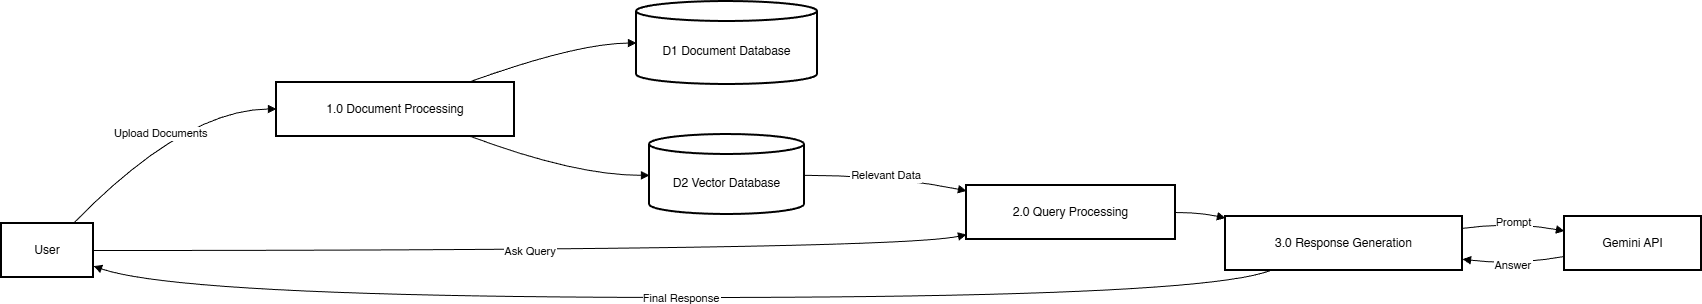

The diagram above was exported from draw.io. Its source (the exported page's mxGraphModel, read from the mxfile embedded in the PNG):
<mxGraphModel dx="1426" dy="749" grid="1" gridSize="10" guides="1" tooltips="1" connect="1" arrows="1" fold="1" page="1" pageScale="1" pageWidth="1100" pageHeight="900" math="0" shadow="0">
  <root>
    <mxCell id="0" />
    <mxCell id="1" parent="0" />
    <mxCell id="HiICGn6Ga8mzvG4ZgWVg-1" parent="1" style="whiteSpace=wrap;strokeWidth=2;" value="User" vertex="1">
      <mxGeometry height="54" width="92" x="20" y="1002" as="geometry" />
    </mxCell>
    <mxCell id="HiICGn6Ga8mzvG4ZgWVg-2" parent="1" style="whiteSpace=wrap;strokeWidth=2;" value="1.0 Document Processing" vertex="1">
      <mxGeometry height="54" width="238" x="295" y="861" as="geometry" />
    </mxCell>
    <mxCell id="HiICGn6Ga8mzvG4ZgWVg-3" parent="1" style="shape=cylinder3;boundedLbl=1;backgroundOutline=1;size=10;strokeWidth=2;whiteSpace=wrap;" value="D1 Document Database" vertex="1">
      <mxGeometry height="83" width="181" x="655" y="780" as="geometry" />
    </mxCell>
    <mxCell id="HiICGn6Ga8mzvG4ZgWVg-4" parent="1" style="shape=cylinder3;boundedLbl=1;backgroundOutline=1;size=10;strokeWidth=2;whiteSpace=wrap;" value="D2 Vector Database" vertex="1">
      <mxGeometry height="80" width="155" x="668" y="913" as="geometry" />
    </mxCell>
    <mxCell id="HiICGn6Ga8mzvG4ZgWVg-5" parent="1" style="whiteSpace=wrap;strokeWidth=2;" value="2.0 Query Processing" vertex="1">
      <mxGeometry height="54" width="209" x="985" y="964" as="geometry" />
    </mxCell>
    <mxCell id="HiICGn6Ga8mzvG4ZgWVg-6" parent="1" style="whiteSpace=wrap;strokeWidth=2;" value="3.0 Response Generation" vertex="1">
      <mxGeometry height="54" width="237" x="1244" y="995" as="geometry" />
    </mxCell>
    <mxCell id="HiICGn6Ga8mzvG4ZgWVg-7" parent="1" style="whiteSpace=wrap;strokeWidth=2;" value="Gemini API" vertex="1">
      <mxGeometry height="54" width="137" x="1583" y="995" as="geometry" />
    </mxCell>
    <mxCell id="HiICGn6Ga8mzvG4ZgWVg-8" edge="1" parent="1" source="HiICGn6Ga8mzvG4ZgWVg-1" style="curved=1;startArrow=none;endArrow=block;exitX=0.78;exitY=0;entryX=0;entryY=0.49;rounded=0;" target="HiICGn6Ga8mzvG4ZgWVg-2" value="Upload Documents">
      <mxGeometry relative="1" as="geometry">
        <Array as="points">
          <mxPoint x="203" y="888" />
        </Array>
      </mxGeometry>
    </mxCell>
    <mxCell id="HiICGn6Ga8mzvG4ZgWVg-9" edge="1" parent="1" source="HiICGn6Ga8mzvG4ZgWVg-2" style="curved=1;startArrow=none;endArrow=block;exitX=0.81;exitY=-0.01;entryX=0;entryY=0.5;rounded=0;" target="HiICGn6Ga8mzvG4ZgWVg-3" value="">
      <mxGeometry relative="1" as="geometry">
        <Array as="points">
          <mxPoint x="594" y="822" />
        </Array>
      </mxGeometry>
    </mxCell>
    <mxCell id="HiICGn6Ga8mzvG4ZgWVg-10" edge="1" parent="1" source="HiICGn6Ga8mzvG4ZgWVg-2" style="curved=1;startArrow=none;endArrow=block;exitX=0.81;exitY=0.99;entryX=0;entryY=0.51;rounded=0;" target="HiICGn6Ga8mzvG4ZgWVg-4" value="">
      <mxGeometry relative="1" as="geometry">
        <Array as="points">
          <mxPoint x="594" y="954" />
        </Array>
      </mxGeometry>
    </mxCell>
    <mxCell id="HiICGn6Ga8mzvG4ZgWVg-11" edge="1" parent="1" source="HiICGn6Ga8mzvG4ZgWVg-1" style="curved=1;startArrow=none;endArrow=block;exitX=1;exitY=0.5;entryX=0;entryY=0.91;rounded=0;" target="HiICGn6Ga8mzvG4ZgWVg-5" value="Ask Query">
      <mxGeometry relative="1" as="geometry">
        <Array as="points">
          <mxPoint x="910" y="1029" />
        </Array>
      </mxGeometry>
    </mxCell>
    <mxCell id="HiICGn6Ga8mzvG4ZgWVg-12" edge="1" parent="1" source="HiICGn6Ga8mzvG4ZgWVg-4" style="curved=1;startArrow=none;endArrow=block;exitX=1;exitY=0.51;entryX=0;entryY=0.1;rounded=0;" target="HiICGn6Ga8mzvG4ZgWVg-5" value="Relevant Data">
      <mxGeometry relative="1" as="geometry">
        <Array as="points">
          <mxPoint x="910" y="954" />
        </Array>
      </mxGeometry>
    </mxCell>
    <mxCell id="HiICGn6Ga8mzvG4ZgWVg-13" edge="1" parent="1" source="HiICGn6Ga8mzvG4ZgWVg-5" style="curved=1;startArrow=none;endArrow=block;exitX=1;exitY=0.5;entryX=0;entryY=0.03;rounded=0;" target="HiICGn6Ga8mzvG4ZgWVg-6" value="">
      <mxGeometry relative="1" as="geometry">
        <Array as="points">
          <mxPoint x="1219" y="991" />
        </Array>
      </mxGeometry>
    </mxCell>
    <mxCell id="HiICGn6Ga8mzvG4ZgWVg-14" edge="1" parent="1" source="HiICGn6Ga8mzvG4ZgWVg-6" style="curved=1;startArrow=none;endArrow=block;exitX=1;exitY=0.22;entryX=0;entryY=0.27;rounded=0;" target="HiICGn6Ga8mzvG4ZgWVg-7" value="Prompt">
      <mxGeometry relative="1" as="geometry">
        <Array as="points">
          <mxPoint x="1532" y="1000" />
        </Array>
      </mxGeometry>
    </mxCell>
    <mxCell id="HiICGn6Ga8mzvG4ZgWVg-15" edge="1" parent="1" source="HiICGn6Ga8mzvG4ZgWVg-7" style="curved=1;startArrow=none;endArrow=block;exitX=0;exitY=0.74;entryX=1;entryY=0.79;rounded=0;" target="HiICGn6Ga8mzvG4ZgWVg-6" value="Answer">
      <mxGeometry relative="1" as="geometry">
        <Array as="points">
          <mxPoint x="1532" y="1044" />
        </Array>
      </mxGeometry>
    </mxCell>
    <mxCell id="HiICGn6Ga8mzvG4ZgWVg-16" edge="1" parent="1" source="HiICGn6Ga8mzvG4ZgWVg-6" style="curved=1;startArrow=none;endArrow=block;exitX=0.19;exitY=1;entryX=1;entryY=0.79;rounded=0;" target="HiICGn6Ga8mzvG4ZgWVg-1" value="Final Response">
      <mxGeometry relative="1" as="geometry">
        <Array as="points">
          <mxPoint x="1219" y="1076" />
          <mxPoint x="203" y="1076" />
        </Array>
      </mxGeometry>
    </mxCell>
  </root>
</mxGraphModel>